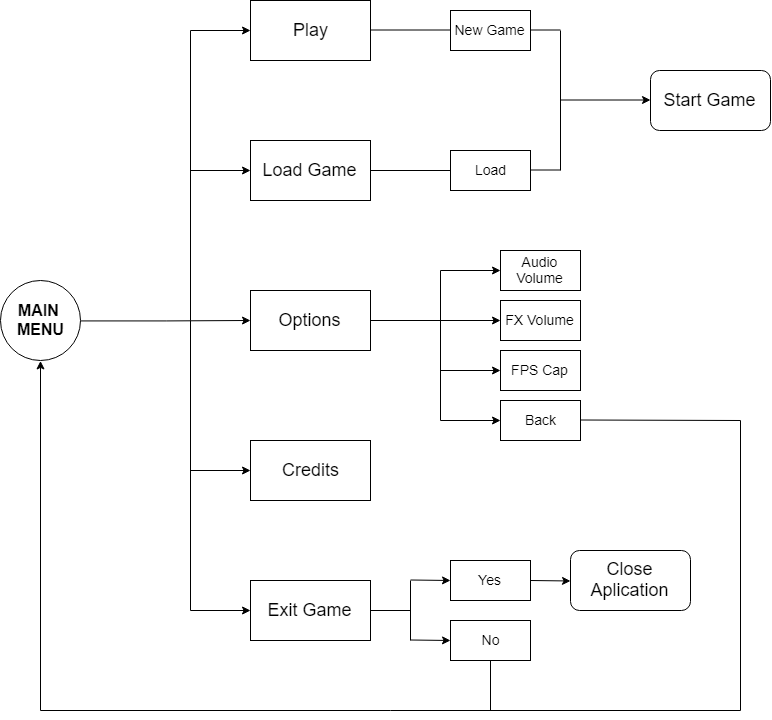

The diagram above was exported from draw.io. Its source (the exported page's mxGraphModel, read from the mxfile embedded in the PNG):
<mxGraphModel dx="1200" dy="691" grid="1" gridSize="10" guides="1" tooltips="1" connect="1" arrows="1" fold="1" page="1" pageScale="1" pageWidth="827" pageHeight="1169" math="0" shadow="0">
  <root>
    <mxCell id="0" />
    <mxCell id="1" parent="0" />
    <mxCell id="GQsFVjhjN6y4FPARVEw--2" style="edgeStyle=orthogonalEdgeStyle;rounded=0;orthogonalLoop=1;jettySize=auto;html=1;exitX=1;exitY=0.5;exitDx=0;exitDy=0;" edge="1" parent="1" source="GQsFVjhjN6y4FPARVEw--1">
      <mxGeometry relative="1" as="geometry">
        <mxPoint x="270" y="410" as="targetPoint" />
      </mxGeometry>
    </mxCell>
    <mxCell id="GQsFVjhjN6y4FPARVEw--1" value="&lt;font size=&quot;3&quot;&gt;&lt;b&gt;MAIN&amp;nbsp;&lt;br&gt;MENU&lt;/b&gt;&lt;br&gt;&lt;/font&gt;" style="ellipse;whiteSpace=wrap;html=1;aspect=fixed;" vertex="1" parent="1">
      <mxGeometry x="20" y="370" width="80" height="80" as="geometry" />
    </mxCell>
    <mxCell id="GQsFVjhjN6y4FPARVEw--3" value="" style="endArrow=none;html=1;" edge="1" parent="1">
      <mxGeometry width="50" height="50" relative="1" as="geometry">
        <mxPoint x="210" y="700" as="sourcePoint" />
        <mxPoint x="210" y="120" as="targetPoint" />
      </mxGeometry>
    </mxCell>
    <mxCell id="GQsFVjhjN6y4FPARVEw--4" value="" style="endArrow=classic;html=1;" edge="1" parent="1">
      <mxGeometry width="50" height="50" relative="1" as="geometry">
        <mxPoint x="210" y="120" as="sourcePoint" />
        <mxPoint x="270" y="120" as="targetPoint" />
      </mxGeometry>
    </mxCell>
    <mxCell id="GQsFVjhjN6y4FPARVEw--5" value="" style="endArrow=classic;html=1;" edge="1" parent="1">
      <mxGeometry width="50" height="50" relative="1" as="geometry">
        <mxPoint x="210" y="260" as="sourcePoint" />
        <mxPoint x="270" y="260" as="targetPoint" />
      </mxGeometry>
    </mxCell>
    <mxCell id="GQsFVjhjN6y4FPARVEw--6" value="" style="endArrow=classic;html=1;" edge="1" parent="1">
      <mxGeometry width="50" height="50" relative="1" as="geometry">
        <mxPoint x="210" y="560" as="sourcePoint" />
        <mxPoint x="270" y="560" as="targetPoint" />
      </mxGeometry>
    </mxCell>
    <mxCell id="GQsFVjhjN6y4FPARVEw--7" value="" style="endArrow=classic;html=1;" edge="1" parent="1">
      <mxGeometry width="50" height="50" relative="1" as="geometry">
        <mxPoint x="210" y="700" as="sourcePoint" />
        <mxPoint x="270" y="700" as="targetPoint" />
      </mxGeometry>
    </mxCell>
    <mxCell id="GQsFVjhjN6y4FPARVEw--8" value="&lt;font style=&quot;font-size: 18px&quot;&gt;Play&lt;/font&gt;" style="rounded=0;whiteSpace=wrap;html=1;" vertex="1" parent="1">
      <mxGeometry x="270" y="90" width="120" height="60" as="geometry" />
    </mxCell>
    <mxCell id="GQsFVjhjN6y4FPARVEw--9" value="&lt;font style=&quot;font-size: 18px&quot;&gt;Load Game&lt;/font&gt;" style="rounded=0;whiteSpace=wrap;html=1;" vertex="1" parent="1">
      <mxGeometry x="270" y="230" width="120" height="60" as="geometry" />
    </mxCell>
    <mxCell id="GQsFVjhjN6y4FPARVEw--10" value="&lt;span style=&quot;font-size: 18px&quot;&gt;Options&lt;/span&gt;" style="rounded=0;whiteSpace=wrap;html=1;" vertex="1" parent="1">
      <mxGeometry x="270" y="380" width="120" height="60" as="geometry" />
    </mxCell>
    <mxCell id="GQsFVjhjN6y4FPARVEw--11" value="&lt;font style=&quot;font-size: 18px&quot;&gt;Credits&lt;/font&gt;" style="rounded=0;whiteSpace=wrap;html=1;" vertex="1" parent="1">
      <mxGeometry x="270" y="530" width="120" height="60" as="geometry" />
    </mxCell>
    <mxCell id="GQsFVjhjN6y4FPARVEw--12" value="&lt;font style=&quot;font-size: 18px&quot;&gt;Exit Game&lt;/font&gt;" style="rounded=0;whiteSpace=wrap;html=1;" vertex="1" parent="1">
      <mxGeometry x="270" y="670" width="120" height="60" as="geometry" />
    </mxCell>
    <mxCell id="GQsFVjhjN6y4FPARVEw--13" value="" style="endArrow=none;html=1;" edge="1" parent="1">
      <mxGeometry width="50" height="50" relative="1" as="geometry">
        <mxPoint x="390" y="260" as="sourcePoint" />
        <mxPoint x="470" y="260" as="targetPoint" />
      </mxGeometry>
    </mxCell>
    <mxCell id="GQsFVjhjN6y4FPARVEw--14" value="" style="endArrow=none;html=1;" edge="1" parent="1">
      <mxGeometry width="50" height="50" relative="1" as="geometry">
        <mxPoint x="390" y="119.5" as="sourcePoint" />
        <mxPoint x="470" y="119.5" as="targetPoint" />
      </mxGeometry>
    </mxCell>
    <mxCell id="GQsFVjhjN6y4FPARVEw--15" value="" style="endArrow=none;html=1;" edge="1" parent="1">
      <mxGeometry width="50" height="50" relative="1" as="geometry">
        <mxPoint x="580" y="120" as="sourcePoint" />
        <mxPoint x="580" y="260" as="targetPoint" />
      </mxGeometry>
    </mxCell>
    <mxCell id="GQsFVjhjN6y4FPARVEw--16" value="" style="endArrow=classic;html=1;" edge="1" parent="1">
      <mxGeometry width="50" height="50" relative="1" as="geometry">
        <mxPoint x="580" y="189.5" as="sourcePoint" />
        <mxPoint x="670" y="189.5" as="targetPoint" />
      </mxGeometry>
    </mxCell>
    <mxCell id="GQsFVjhjN6y4FPARVEw--17" value="&lt;font style=&quot;font-size: 18px&quot;&gt;Start Game&lt;/font&gt;" style="rounded=1;whiteSpace=wrap;html=1;" vertex="1" parent="1">
      <mxGeometry x="670" y="160" width="120" height="60" as="geometry" />
    </mxCell>
    <mxCell id="GQsFVjhjN6y4FPARVEw--18" value="&lt;font style=&quot;font-size: 14px&quot;&gt;New Game&lt;/font&gt;" style="rounded=0;whiteSpace=wrap;html=1;" vertex="1" parent="1">
      <mxGeometry x="470" y="100" width="80" height="40" as="geometry" />
    </mxCell>
    <mxCell id="GQsFVjhjN6y4FPARVEw--19" value="&lt;font style=&quot;font-size: 14px&quot;&gt;Load&lt;/font&gt;" style="rounded=0;whiteSpace=wrap;html=1;" vertex="1" parent="1">
      <mxGeometry x="470" y="240" width="80" height="40" as="geometry" />
    </mxCell>
    <mxCell id="GQsFVjhjN6y4FPARVEw--20" value="" style="endArrow=none;html=1;" edge="1" parent="1">
      <mxGeometry width="50" height="50" relative="1" as="geometry">
        <mxPoint x="550" y="259.5" as="sourcePoint" />
        <mxPoint x="580" y="259.5" as="targetPoint" />
      </mxGeometry>
    </mxCell>
    <mxCell id="GQsFVjhjN6y4FPARVEw--21" value="" style="endArrow=none;html=1;" edge="1" parent="1">
      <mxGeometry width="50" height="50" relative="1" as="geometry">
        <mxPoint x="550" y="119.5" as="sourcePoint" />
        <mxPoint x="580" y="119.5" as="targetPoint" />
      </mxGeometry>
    </mxCell>
    <mxCell id="GQsFVjhjN6y4FPARVEw--22" value="" style="endArrow=classic;html=1;" edge="1" parent="1">
      <mxGeometry width="50" height="50" relative="1" as="geometry">
        <mxPoint x="390" y="410" as="sourcePoint" />
        <mxPoint x="520" y="410" as="targetPoint" />
      </mxGeometry>
    </mxCell>
    <mxCell id="GQsFVjhjN6y4FPARVEw--23" value="" style="endArrow=none;html=1;" edge="1" parent="1">
      <mxGeometry width="50" height="50" relative="1" as="geometry">
        <mxPoint x="460" y="510" as="sourcePoint" />
        <mxPoint x="460" y="360" as="targetPoint" />
      </mxGeometry>
    </mxCell>
    <mxCell id="GQsFVjhjN6y4FPARVEw--24" value="" style="endArrow=classic;html=1;" edge="1" parent="1">
      <mxGeometry width="50" height="50" relative="1" as="geometry">
        <mxPoint x="460" y="360" as="sourcePoint" />
        <mxPoint x="520" y="360" as="targetPoint" />
      </mxGeometry>
    </mxCell>
    <mxCell id="GQsFVjhjN6y4FPARVEw--25" value="" style="endArrow=classic;html=1;" edge="1" parent="1">
      <mxGeometry width="50" height="50" relative="1" as="geometry">
        <mxPoint x="460" y="460" as="sourcePoint" />
        <mxPoint x="520" y="460" as="targetPoint" />
      </mxGeometry>
    </mxCell>
    <mxCell id="GQsFVjhjN6y4FPARVEw--26" value="&lt;font style=&quot;font-size: 14px&quot;&gt;Audio Volume&lt;/font&gt;" style="rounded=0;whiteSpace=wrap;html=1;" vertex="1" parent="1">
      <mxGeometry x="520" y="340" width="80" height="40" as="geometry" />
    </mxCell>
    <mxCell id="GQsFVjhjN6y4FPARVEw--27" value="&lt;font style=&quot;font-size: 14px&quot;&gt;FX Volume&lt;/font&gt;" style="rounded=0;whiteSpace=wrap;html=1;" vertex="1" parent="1">
      <mxGeometry x="520" y="390" width="80" height="40" as="geometry" />
    </mxCell>
    <mxCell id="GQsFVjhjN6y4FPARVEw--28" value="&lt;font style=&quot;font-size: 14px&quot;&gt;FPS Cap&lt;/font&gt;" style="rounded=0;whiteSpace=wrap;html=1;" vertex="1" parent="1">
      <mxGeometry x="520" y="440" width="80" height="40" as="geometry" />
    </mxCell>
    <mxCell id="GQsFVjhjN6y4FPARVEw--29" value="" style="endArrow=classic;html=1;" edge="1" parent="1">
      <mxGeometry width="50" height="50" relative="1" as="geometry">
        <mxPoint x="460" y="510" as="sourcePoint" />
        <mxPoint x="520" y="510" as="targetPoint" />
      </mxGeometry>
    </mxCell>
    <mxCell id="GQsFVjhjN6y4FPARVEw--30" value="&lt;font style=&quot;font-size: 14px&quot;&gt;Back&lt;/font&gt;" style="rounded=0;whiteSpace=wrap;html=1;" vertex="1" parent="1">
      <mxGeometry x="520" y="490" width="80" height="40" as="geometry" />
    </mxCell>
    <mxCell id="GQsFVjhjN6y4FPARVEw--31" value="" style="endArrow=none;html=1;" edge="1" parent="1">
      <mxGeometry width="50" height="50" relative="1" as="geometry">
        <mxPoint x="390" y="700" as="sourcePoint" />
        <mxPoint x="430" y="700" as="targetPoint" />
      </mxGeometry>
    </mxCell>
    <mxCell id="GQsFVjhjN6y4FPARVEw--32" value="" style="endArrow=none;html=1;" edge="1" parent="1">
      <mxGeometry width="50" height="50" relative="1" as="geometry">
        <mxPoint x="430" y="730" as="sourcePoint" />
        <mxPoint x="430" y="670" as="targetPoint" />
      </mxGeometry>
    </mxCell>
    <mxCell id="GQsFVjhjN6y4FPARVEw--33" value="" style="endArrow=classic;html=1;" edge="1" parent="1">
      <mxGeometry width="50" height="50" relative="1" as="geometry">
        <mxPoint x="430" y="729.5" as="sourcePoint" />
        <mxPoint x="470" y="730" as="targetPoint" />
      </mxGeometry>
    </mxCell>
    <mxCell id="GQsFVjhjN6y4FPARVEw--34" value="" style="endArrow=classic;html=1;" edge="1" parent="1">
      <mxGeometry width="50" height="50" relative="1" as="geometry">
        <mxPoint x="430" y="669.5" as="sourcePoint" />
        <mxPoint x="470" y="670" as="targetPoint" />
      </mxGeometry>
    </mxCell>
    <mxCell id="GQsFVjhjN6y4FPARVEw--35" value="&lt;font style=&quot;font-size: 14px&quot;&gt;Yes&lt;/font&gt;" style="rounded=0;whiteSpace=wrap;html=1;" vertex="1" parent="1">
      <mxGeometry x="470" y="650" width="80" height="40" as="geometry" />
    </mxCell>
    <mxCell id="GQsFVjhjN6y4FPARVEw--36" value="&lt;font style=&quot;font-size: 14px&quot;&gt;No&lt;/font&gt;" style="rounded=0;whiteSpace=wrap;html=1;" vertex="1" parent="1">
      <mxGeometry x="470" y="710" width="80" height="40" as="geometry" />
    </mxCell>
    <mxCell id="GQsFVjhjN6y4FPARVEw--39" value="" style="endArrow=classic;html=1;" edge="1" parent="1">
      <mxGeometry width="50" height="50" relative="1" as="geometry">
        <mxPoint x="550" y="670" as="sourcePoint" />
        <mxPoint x="590" y="670.5" as="targetPoint" />
      </mxGeometry>
    </mxCell>
    <mxCell id="GQsFVjhjN6y4FPARVEw--41" value="&lt;font style=&quot;font-size: 18px&quot;&gt;Close Aplication&lt;/font&gt;" style="rounded=1;whiteSpace=wrap;html=1;" vertex="1" parent="1">
      <mxGeometry x="590" y="640" width="120" height="60" as="geometry" />
    </mxCell>
    <mxCell id="GQsFVjhjN6y4FPARVEw--42" value="" style="endArrow=none;html=1;" edge="1" parent="1">
      <mxGeometry width="50" height="50" relative="1" as="geometry">
        <mxPoint x="600" y="509.5" as="sourcePoint" />
        <mxPoint x="760" y="510" as="targetPoint" />
      </mxGeometry>
    </mxCell>
    <mxCell id="GQsFVjhjN6y4FPARVEw--43" value="" style="endArrow=none;html=1;" edge="1" parent="1">
      <mxGeometry width="50" height="50" relative="1" as="geometry">
        <mxPoint x="760" y="800" as="sourcePoint" />
        <mxPoint x="760" y="510" as="targetPoint" />
      </mxGeometry>
    </mxCell>
    <mxCell id="GQsFVjhjN6y4FPARVEw--44" value="" style="endArrow=none;html=1;" edge="1" parent="1">
      <mxGeometry width="50" height="50" relative="1" as="geometry">
        <mxPoint x="60" y="800" as="sourcePoint" />
        <mxPoint x="760" y="800" as="targetPoint" />
      </mxGeometry>
    </mxCell>
    <mxCell id="GQsFVjhjN6y4FPARVEw--45" value="" style="endArrow=none;html=1;entryX=0.5;entryY=1;entryDx=0;entryDy=0;" edge="1" parent="1" target="GQsFVjhjN6y4FPARVEw--36">
      <mxGeometry width="50" height="50" relative="1" as="geometry">
        <mxPoint x="510" y="800" as="sourcePoint" />
        <mxPoint x="510" y="752" as="targetPoint" />
      </mxGeometry>
    </mxCell>
    <mxCell id="GQsFVjhjN6y4FPARVEw--46" value="" style="endArrow=classic;html=1;entryX=0.5;entryY=1;entryDx=0;entryDy=0;" edge="1" parent="1" target="GQsFVjhjN6y4FPARVEw--1">
      <mxGeometry width="50" height="50" relative="1" as="geometry">
        <mxPoint x="60" y="800" as="sourcePoint" />
        <mxPoint x="110" y="740" as="targetPoint" />
      </mxGeometry>
    </mxCell>
  </root>
</mxGraphModel>